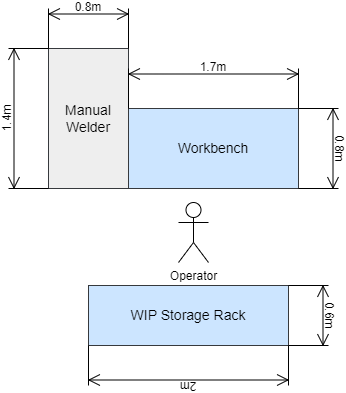

The diagram above was exported from draw.io. Its source (the exported page's mxGraphModel, read from the mxfile embedded in the PNG):
<mxGraphModel dx="1050" dy="621" grid="1" gridSize="10" guides="1" tooltips="1" connect="1" arrows="1" fold="1" page="1" pageScale="1" pageWidth="1169" pageHeight="827" math="0" shadow="0">
  <root>
    <mxCell id="0" />
    <mxCell id="1" parent="0" />
    <mxCell id="PGS9U-ZSLFiP9L9UkYOk-1" value="&lt;font style=&quot;font-size: 14px;&quot;&gt;Manual Welder&lt;/font&gt;" style="rounded=0;whiteSpace=wrap;html=1;fillColor=#eeeeee;strokeColor=#36393d;" vertex="1" parent="1">
      <mxGeometry x="460" y="260" width="80" height="140" as="geometry" />
    </mxCell>
    <mxCell id="2tsqXD7Fjg78hZuigFab-1" value="Workbench" style="rounded=0;whiteSpace=wrap;html=1;fontSize=14;fillColor=#cce5ff;strokeColor=#36393d;" vertex="1" parent="1">
      <mxGeometry x="540" y="320" width="170" height="80" as="geometry" />
    </mxCell>
    <mxCell id="2tsqXD7Fjg78hZuigFab-2" value="0.8m" style="shape=dimension;direction=west;whiteSpace=wrap;html=1;align=center;points=[];verticalAlign=top;spacingTop=-15;labelBackgroundColor=none;rotation=90;" vertex="1" parent="1">
      <mxGeometry x="690" y="340" width="80" height="40" as="geometry" />
    </mxCell>
    <mxCell id="YBZn2j6Yq1KnL0hC5u_C-1" value="&lt;font style=&quot;font-size: 14px;&quot;&gt;WIP Storage Rack&lt;/font&gt;" style="rounded=0;whiteSpace=wrap;html=1;rotation=0;fillColor=#cce5ff;strokeColor=#36393d;" vertex="1" parent="1">
      <mxGeometry x="500" y="497" width="200" height="60" as="geometry" />
    </mxCell>
    <mxCell id="YBZn2j6Yq1KnL0hC5u_C-2" value="0.6m" style="shape=dimension;direction=west;whiteSpace=wrap;html=1;align=center;points=[];verticalAlign=top;spacingTop=-15;labelBackgroundColor=none;rotation=90;" vertex="1" parent="1">
      <mxGeometry x="690" y="507" width="60" height="40" as="geometry" />
    </mxCell>
    <mxCell id="YBZn2j6Yq1KnL0hC5u_C-3" value="2m" style="shape=dimension;direction=south;whiteSpace=wrap;html=1;align=center;points=[];verticalAlign=top;labelBackgroundColor=none;horizontal=0;spacingTop=-15;rotation=-90;" vertex="1" parent="1">
      <mxGeometry x="580" y="477" width="40" height="200" as="geometry" />
    </mxCell>
    <mxCell id="YBZn2j6Yq1KnL0hC5u_C-4" value="Operator" style="shape=umlActor;verticalLabelPosition=bottom;verticalAlign=top;html=1;outlineConnect=0;" vertex="1" parent="1">
      <mxGeometry x="590" y="414" width="30" height="60" as="geometry" />
    </mxCell>
    <mxCell id="YBZn2j6Yq1KnL0hC5u_C-5" value="1.4m" style="shape=dimension;direction=west;whiteSpace=wrap;html=1;align=center;points=[];verticalAlign=top;spacingTop=-15;labelBackgroundColor=none;rotation=-90;" vertex="1" parent="1">
      <mxGeometry x="370" y="310" width="140" height="40" as="geometry" />
    </mxCell>
    <mxCell id="YBZn2j6Yq1KnL0hC5u_C-6" value="0.8m" style="shape=dimension;direction=west;whiteSpace=wrap;html=1;align=center;points=[];verticalAlign=top;spacingTop=-15;labelBackgroundColor=none;rotation=0;" vertex="1" parent="1">
      <mxGeometry x="460" y="220" width="80" height="40" as="geometry" />
    </mxCell>
    <mxCell id="YBZn2j6Yq1KnL0hC5u_C-7" value="1.7m" style="shape=dimension;direction=west;whiteSpace=wrap;html=1;align=center;points=[];verticalAlign=top;spacingTop=-15;labelBackgroundColor=none;rotation=0;" vertex="1" parent="1">
      <mxGeometry x="540" y="280" width="170" height="40" as="geometry" />
    </mxCell>
  </root>
</mxGraphModel>